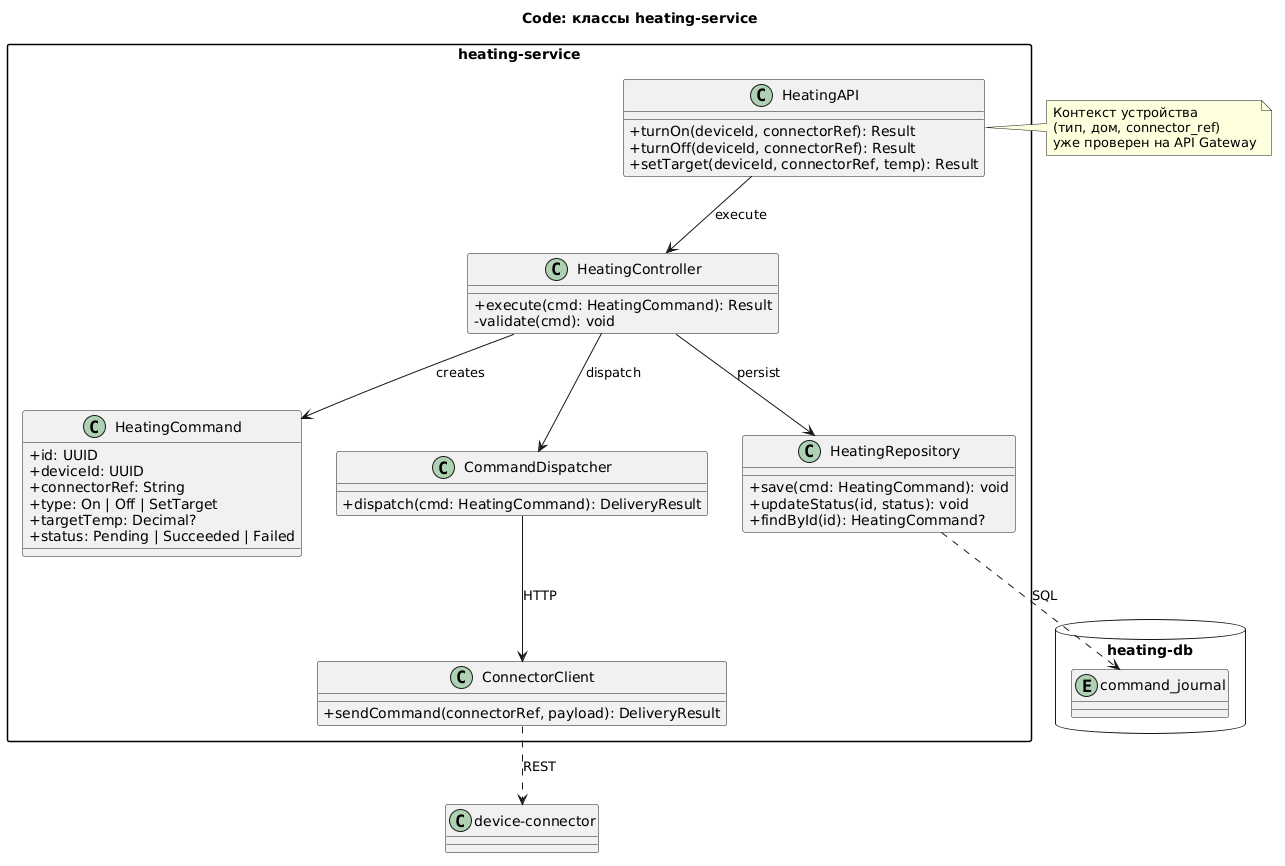

The diagram above was rendered by PlantUML. Its source (embedded in the PNG):
@startuml to-be-code-heating-classes
title Code: классы heating-service

skinparam classAttributeIconSize 0
skinparam packageStyle rectangle

package "heating-service" {
  class HeatingAPI {
    +turnOn(deviceId, connectorRef): Result
    +turnOff(deviceId, connectorRef): Result
    +setTarget(deviceId, connectorRef, temp): Result
  }

  class HeatingController {
    +execute(cmd: HeatingCommand): Result
    -validate(cmd): void
  }

  class HeatingCommand {
    +id: UUID
    +deviceId: UUID
    +connectorRef: String
    +type: On | Off | SetTarget
    +targetTemp: Decimal?
    +status: Pending | Succeeded | Failed
  }

  class CommandDispatcher {
    +dispatch(cmd: HeatingCommand): DeliveryResult
  }

  class HeatingRepository {
    +save(cmd: HeatingCommand): void
    +updateStatus(id, status): void
    +findById(id): HeatingCommand?
  }

  class ConnectorClient {
    +sendCommand(connectorRef, payload): DeliveryResult
  }

  HeatingAPI --> HeatingController : execute
  HeatingController --> HeatingCommand : creates
  HeatingController --> HeatingRepository : persist
  HeatingController --> CommandDispatcher : dispatch
  CommandDispatcher --> ConnectorClient : HTTP
}

database "heating-db" {
  entity command_journal
}

HeatingRepository ..> command_journal : SQL
ConnectorClient ..> "device-connector" : REST

note right of HeatingAPI
  Контекст устройства
  (тип, дом, connector_ref)
  уже проверен на API Gateway
end note

@enduml